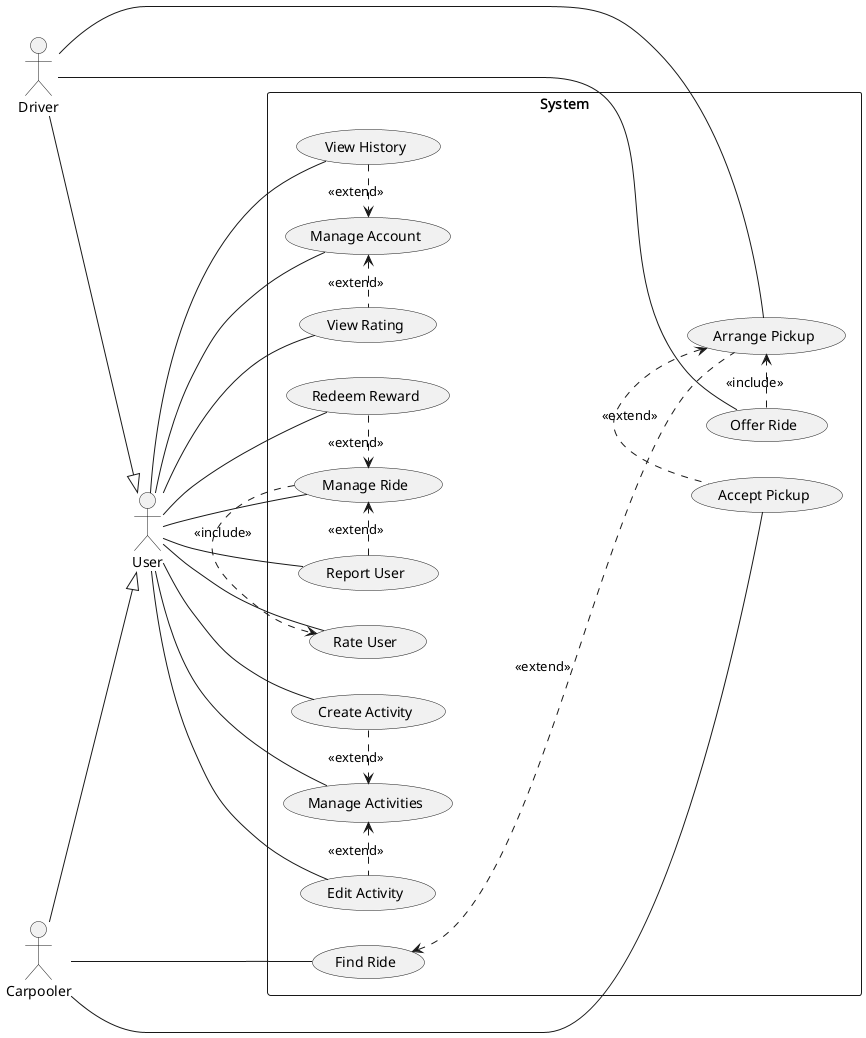

The diagram above was rendered by PlantUML. Its source (embedded in the PNG):
@startuml

actor "User"
actor "Driver"
actor "Carpooler"

"Carpooler" --|> "User"
"Driver" --|> "User"

left to right direction

rectangle "System" {
    usecase "Create Activity"
    usecase "Manage Activities"
    usecase "Edit Activity"

    usecase "Manage Account"
    usecase "View History"
    usecase "View Rating"

    usecase "Rate User"
    usecase "Report User"
    usecase "Redeem Reward"

    usecase "Find Ride"
    usecase "Arrange Pickup"
    usecase "Accept Pickup"
    usecase "Offer Ride"

    usecase "Manage Ride"
}

"User" -- "Manage Activities"
"User" -- "Create Activity"
"User" -- "Edit Activity"

"User" -- "Manage Account"
"User" -- "View History"
"User" -- "View Rating"

"User" -- "Rate User"
"User" -- "Report User"
"User" -- "Redeem Reward"

"Carpooler" -- "Find Ride"
"Carpooler" -- "Accept Pickup"
"Driver" -- "Arrange Pickup"
"Driver" -- "Offer Ride"

"Find Ride" <.-- "Arrange Pickup": "<<extend>>"

"Manage Activities" <.-left- "Create Activity": "<<extend>>"
"Manage Activities" <.-right- "Edit Activity": "<<extend>>"

"Manage Account" <.-left- "View History": "<<extend>>"
"Manage Account" <.-right- "View Rating": "<<extend>>"

"Arrange Pickup" <. "Accept Pickup": "<<extend>>"

"Offer Ride" .> "Arrange Pickup": "<<include>>"

"Manage Ride" <.-left- "Redeem Reward": "<<extend>>"
"Manage Ride" <.-left- "Report User": "<<extend>>"
"Manage Ride" -right-.> "Rate User": "<<include>>"

User -- "Manage Ride"

@enduml